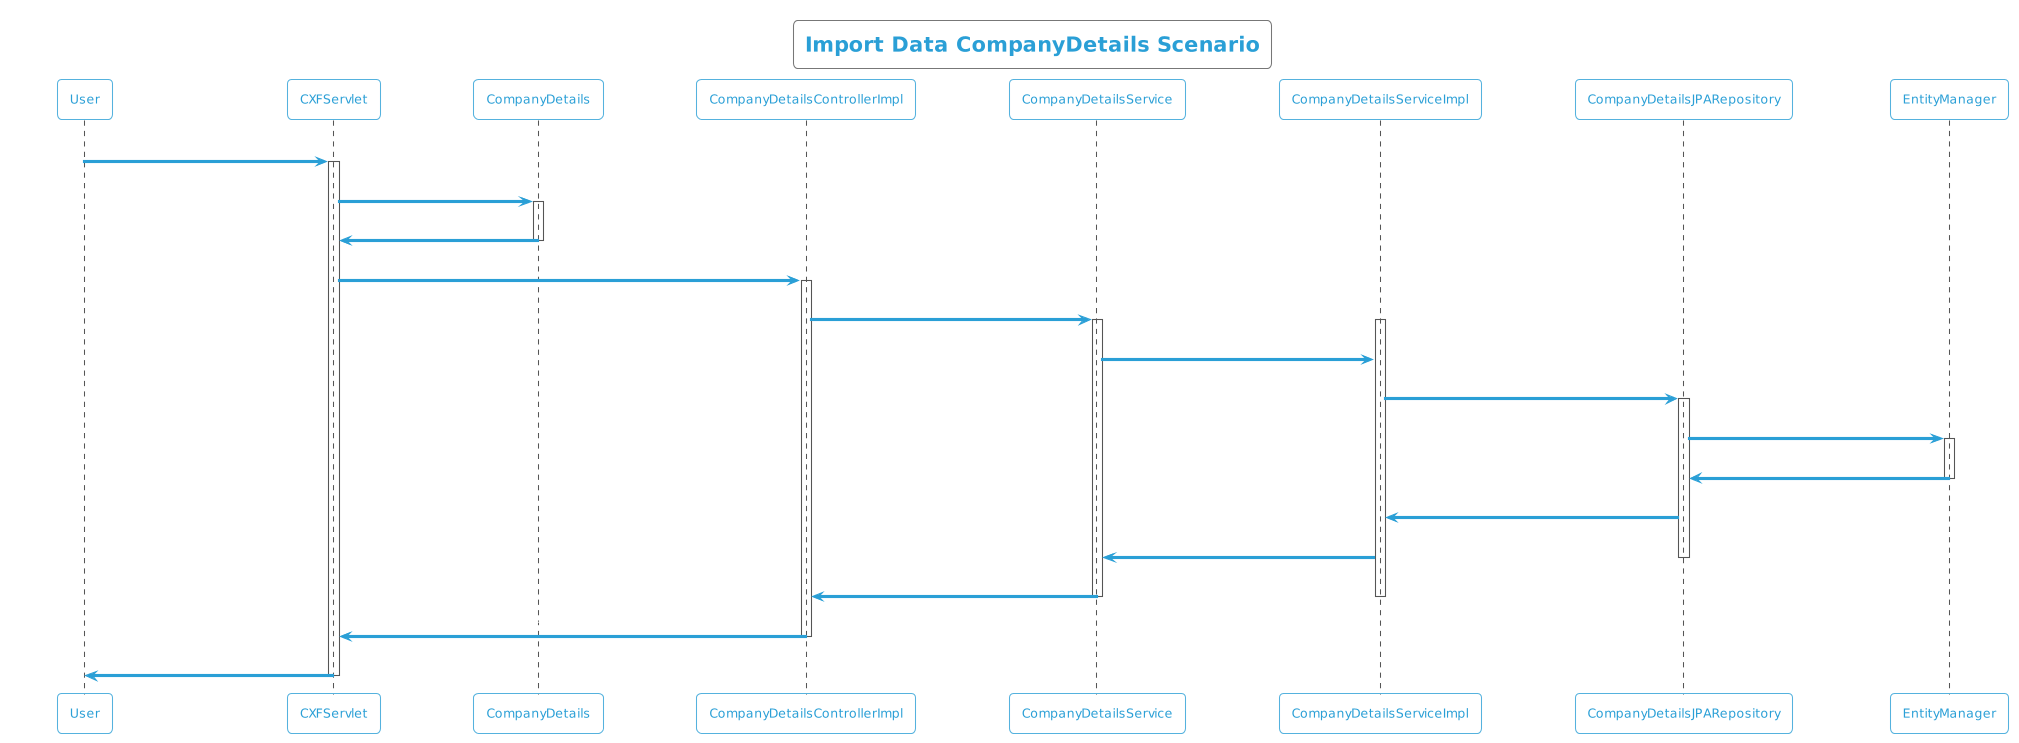

The diagram above was rendered by PlantUML. Its source (embedded in the PNG):
@startuml
!theme cyborg-outline
title Import Data CompanyDetails Scenario
participant User
User -> CXFServlet: POST, CompanyDetails
activate CXFServlet
CXFServlet -> CompanyDetails: << importData >>
activate CompanyDetails
CompanyDetails -> CXFServlet: << instance >>
deactivate CompanyDetails
CXFServlet -> CompanyDetailsControllerImpl: importData(:CompanyDetails)
activate CompanyDetailsControllerImpl
CompanyDetailsControllerImpl -> CompanyDetailsService: importData(:CompanyDetails)
activate CompanyDetailsService
activate CompanyDetailsServiceImpl
CompanyDetailsService -> CompanyDetailsServiceImpl: importData(:CompanyDetails)
CompanyDetailsServiceImpl -> CompanyDetailsJPARepository: saveAll(:CompanyDetails)
activate CompanyDetailsJPARepository
CompanyDetailsJPARepository -> EntityManager: save(:CompanyDetails)
activate EntityManager
EntityManager -> CompanyDetailsJPARepository: << persisted CompanyDetails >>
deactivate EntityManager
CompanyDetailsJPARepository -> CompanyDetailsServiceImpl: << persisted CompanyDetails >>
CompanyDetailsServiceImpl -> CompanyDetailsService: << persisted CompanyDetails >>
deactivate CompanyDetailsJPARepository
CompanyDetailsService -> CompanyDetailsControllerImpl: << persisted CompanyDetails >>
deactivate CompanyDetailsServiceImpl
deactivate CompanyDetailsService
CompanyDetailsControllerImpl -> CXFServlet: << persisted CompanyDetails >>
deactivate CompanyDetailsControllerImpl
CXFServlet -> User: marshalled CompanyDetails XML
deactivate CXFServlet
@enduml